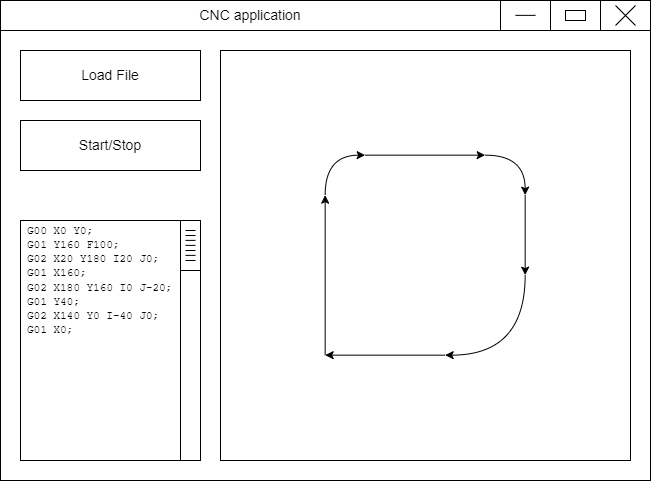

The diagram above was exported from draw.io. Its source (the exported page's mxGraphModel, read from the mxfile embedded in the PNG):
<mxGraphModel dx="1185" dy="655" grid="1" gridSize="10" guides="1" tooltips="1" connect="1" arrows="1" fold="1" page="1" pageScale="1" pageWidth="850" pageHeight="1100" math="0" shadow="0">
  <root>
    <mxCell id="0" />
    <mxCell id="1" parent="0" />
    <mxCell id="CMoZCeGTtvU5rH04kRNs-2" value="" style="rounded=0;whiteSpace=wrap;html=1;" vertex="1" parent="1">
      <mxGeometry x="150" y="80" width="650" height="480" as="geometry" />
    </mxCell>
    <mxCell id="CMoZCeGTtvU5rH04kRNs-3" value="&lt;font style=&quot;font-size: 14px;&quot;&gt;CNC application&lt;/font&gt;" style="rounded=0;whiteSpace=wrap;html=1;" vertex="1" parent="1">
      <mxGeometry x="150" y="80" width="500" height="30" as="geometry" />
    </mxCell>
    <mxCell id="CMoZCeGTtvU5rH04kRNs-4" value="" style="rounded=0;whiteSpace=wrap;html=1;" vertex="1" parent="1">
      <mxGeometry x="650" y="80" width="50" height="30" as="geometry" />
    </mxCell>
    <mxCell id="CMoZCeGTtvU5rH04kRNs-5" value="" style="rounded=0;whiteSpace=wrap;html=1;" vertex="1" parent="1">
      <mxGeometry x="700" y="80" width="50" height="30" as="geometry" />
    </mxCell>
    <mxCell id="CMoZCeGTtvU5rH04kRNs-6" value="" style="rounded=0;whiteSpace=wrap;html=1;" vertex="1" parent="1">
      <mxGeometry x="750" y="80" width="50" height="30" as="geometry" />
    </mxCell>
    <mxCell id="CMoZCeGTtvU5rH04kRNs-7" value="" style="endArrow=none;html=1;rounded=0;strokeColor=#000000;" edge="1" parent="1">
      <mxGeometry width="50" height="50" relative="1" as="geometry">
        <mxPoint x="685" y="94.86000000000001" as="sourcePoint" />
        <mxPoint x="665" y="94.86000000000001" as="targetPoint" />
      </mxGeometry>
    </mxCell>
    <mxCell id="CMoZCeGTtvU5rH04kRNs-9" value="" style="rounded=0;whiteSpace=wrap;html=1;" vertex="1" parent="1">
      <mxGeometry x="715" y="90" width="20" height="10" as="geometry" />
    </mxCell>
    <mxCell id="CMoZCeGTtvU5rH04kRNs-13" value="" style="endArrow=none;html=1;rounded=0;strokeColor=#000000;" edge="1" parent="1">
      <mxGeometry width="50" height="50" relative="1" as="geometry">
        <mxPoint x="765" y="105" as="sourcePoint" />
        <mxPoint x="785" y="85" as="targetPoint" />
      </mxGeometry>
    </mxCell>
    <mxCell id="CMoZCeGTtvU5rH04kRNs-14" value="" style="endArrow=none;html=1;rounded=0;strokeColor=#000000;" edge="1" parent="1">
      <mxGeometry width="50" height="50" relative="1" as="geometry">
        <mxPoint x="765" y="85" as="sourcePoint" />
        <mxPoint x="785" y="105" as="targetPoint" />
      </mxGeometry>
    </mxCell>
    <mxCell id="CMoZCeGTtvU5rH04kRNs-16" value="" style="whiteSpace=wrap;html=1;aspect=fixed;fontSize=14;" vertex="1" parent="1">
      <mxGeometry x="370" y="130" width="410" height="410" as="geometry" />
    </mxCell>
    <mxCell id="CMoZCeGTtvU5rH04kRNs-18" value="Load File" style="rounded=0;whiteSpace=wrap;html=1;fontSize=14;" vertex="1" parent="1">
      <mxGeometry x="170" y="130" width="180" height="50" as="geometry" />
    </mxCell>
    <mxCell id="CMoZCeGTtvU5rH04kRNs-19" value="Start/Stop" style="rounded=0;whiteSpace=wrap;html=1;fontSize=14;" vertex="1" parent="1">
      <mxGeometry x="170" y="200" width="180" height="50" as="geometry" />
    </mxCell>
    <mxCell id="CMoZCeGTtvU5rH04kRNs-20" value="" style="rounded=0;whiteSpace=wrap;html=1;fontSize=14;" vertex="1" parent="1">
      <mxGeometry x="170" y="300" width="180" height="240" as="geometry" />
    </mxCell>
    <mxCell id="CMoZCeGTtvU5rH04kRNs-21" value="" style="rounded=0;whiteSpace=wrap;html=1;fontSize=14;" vertex="1" parent="1">
      <mxGeometry x="330" y="300" width="20" height="240" as="geometry" />
    </mxCell>
    <mxCell id="CMoZCeGTtvU5rH04kRNs-22" value="" style="rounded=0;whiteSpace=wrap;html=1;fontSize=14;" vertex="1" parent="1">
      <mxGeometry x="330" y="300" width="20" height="50" as="geometry" />
    </mxCell>
    <mxCell id="CMoZCeGTtvU5rH04kRNs-24" value="" style="endArrow=none;html=1;rounded=0;strokeColor=#000000;fontSize=14;" edge="1" parent="1">
      <mxGeometry width="50" height="50" relative="1" as="geometry">
        <mxPoint x="335" y="310" as="sourcePoint" />
        <mxPoint x="345" y="310" as="targetPoint" />
        <Array as="points">
          <mxPoint x="335" y="310" />
        </Array>
      </mxGeometry>
    </mxCell>
    <mxCell id="CMoZCeGTtvU5rH04kRNs-26" value="" style="endArrow=none;html=1;rounded=0;strokeColor=#000000;fontSize=14;" edge="1" parent="1">
      <mxGeometry width="50" height="50" relative="1" as="geometry">
        <mxPoint x="335" y="319.89" as="sourcePoint" />
        <mxPoint x="345" y="319.89" as="targetPoint" />
        <Array as="points">
          <mxPoint x="335" y="319.89" />
        </Array>
      </mxGeometry>
    </mxCell>
    <mxCell id="CMoZCeGTtvU5rH04kRNs-27" value="" style="endArrow=none;html=1;rounded=0;strokeColor=#000000;fontSize=14;" edge="1" parent="1">
      <mxGeometry width="50" height="50" relative="1" as="geometry">
        <mxPoint x="335" y="334.89" as="sourcePoint" />
        <mxPoint x="345" y="334.89" as="targetPoint" />
        <Array as="points">
          <mxPoint x="335" y="334.89" />
        </Array>
      </mxGeometry>
    </mxCell>
    <mxCell id="CMoZCeGTtvU5rH04kRNs-28" value="" style="endArrow=none;html=1;rounded=0;strokeColor=#000000;fontSize=14;" edge="1" parent="1">
      <mxGeometry width="50" height="50" relative="1" as="geometry">
        <mxPoint x="335" y="340" as="sourcePoint" />
        <mxPoint x="345" y="340" as="targetPoint" />
        <Array as="points">
          <mxPoint x="335" y="340" />
        </Array>
      </mxGeometry>
    </mxCell>
    <mxCell id="CMoZCeGTtvU5rH04kRNs-29" value="" style="endArrow=none;html=1;rounded=0;strokeColor=#000000;fontSize=14;" edge="1" parent="1">
      <mxGeometry width="50" height="50" relative="1" as="geometry">
        <mxPoint x="335" y="324.89" as="sourcePoint" />
        <mxPoint x="345" y="324.89" as="targetPoint" />
        <Array as="points">
          <mxPoint x="335" y="324.89" />
        </Array>
      </mxGeometry>
    </mxCell>
    <mxCell id="CMoZCeGTtvU5rH04kRNs-31" value="" style="endArrow=none;html=1;rounded=0;strokeColor=#000000;fontSize=14;" edge="1" parent="1">
      <mxGeometry width="50" height="50" relative="1" as="geometry">
        <mxPoint x="335" y="330" as="sourcePoint" />
        <mxPoint x="345" y="330" as="targetPoint" />
        <Array as="points">
          <mxPoint x="335" y="330" />
        </Array>
      </mxGeometry>
    </mxCell>
    <mxCell id="CMoZCeGTtvU5rH04kRNs-33" value="" style="endArrow=none;html=1;rounded=0;strokeColor=#000000;fontSize=14;" edge="1" parent="1">
      <mxGeometry width="50" height="50" relative="1" as="geometry">
        <mxPoint x="335" y="315" as="sourcePoint" />
        <mxPoint x="345" y="315" as="targetPoint" />
        <Array as="points">
          <mxPoint x="335" y="315.11" />
        </Array>
      </mxGeometry>
    </mxCell>
    <mxCell id="CMoZCeGTtvU5rH04kRNs-34" value="&lt;font face=&quot;Courier New&quot; style=&quot;font-size: 11px;&quot;&gt;&lt;span style=&quot;font-size: 11px;&quot;&gt;G00 X0 Y0;&lt;br style=&quot;font-size: 11px;&quot;&gt;&lt;span style=&quot;line-height: 107%; font-size: 11px;&quot;&gt;G01 Y160 F100;&lt;br style=&quot;font-size: 11px;&quot;&gt;&lt;/span&gt;&lt;/span&gt;&lt;span style=&quot;font-size: 11px;&quot;&gt;G02 X20 Y180 I20 J0;&lt;br style=&quot;font-size: 11px;&quot;&gt;&lt;/span&gt;&lt;span style=&quot;font-size: 11px;&quot;&gt;G01 X160;&lt;br style=&quot;font-size: 11px;&quot;&gt;&lt;/span&gt;&lt;/font&gt;&lt;span style=&quot;font-size: 11px;&quot;&gt;&lt;font face=&quot;Courier New&quot; style=&quot;font-size: 11px;&quot;&gt;G02 X180 Y160 I0 J-20;&lt;br style=&quot;font-size: 11px;&quot;&gt;&lt;span style=&quot;background-color: initial; font-size: 11px;&quot;&gt;G01 Y40;&lt;br style=&quot;font-size: 11px;&quot;&gt;&lt;/span&gt;&lt;span style=&quot;background-color: initial; font-size: 11px;&quot;&gt;G02 X140 Y0 I-40 J0;&lt;br style=&quot;font-size: 11px;&quot;&gt;&lt;/span&gt;&lt;span style=&quot;background-color: initial; font-size: 11px;&quot;&gt;G01 X0;&lt;/span&gt;&lt;/font&gt;&lt;span style=&quot;font-size: 11px; background-color: initial;&quot;&gt;&lt;br style=&quot;font-size: 11px;&quot;&gt;&lt;/span&gt;&lt;/span&gt;" style="text;html=1;strokeColor=none;fillColor=none;align=left;verticalAlign=middle;whiteSpace=wrap;rounded=0;fontSize=11;" vertex="1" parent="1">
      <mxGeometry x="175" y="300" width="170" height="120" as="geometry" />
    </mxCell>
    <mxCell id="CMoZCeGTtvU5rH04kRNs-49" value="" style="endArrow=classic;html=1;rounded=0;" edge="1" parent="1">
      <mxGeometry width="50" height="50" relative="1" as="geometry">
        <mxPoint x="474.65999999999997" y="434.66" as="sourcePoint" />
        <mxPoint x="474.65999999999997" y="274.66" as="targetPoint" />
      </mxGeometry>
    </mxCell>
    <mxCell id="CMoZCeGTtvU5rH04kRNs-50" value="" style="curved=1;endArrow=classic;html=1;rounded=0;" edge="1" parent="1">
      <mxGeometry width="50" height="50" relative="1" as="geometry">
        <mxPoint x="474.65999999999997" y="274.66" as="sourcePoint" />
        <mxPoint x="514.66" y="234.66000000000003" as="targetPoint" />
        <Array as="points">
          <mxPoint x="474.65999999999997" y="234.66000000000003" />
        </Array>
      </mxGeometry>
    </mxCell>
    <mxCell id="CMoZCeGTtvU5rH04kRNs-51" value="" style="endArrow=classic;html=1;rounded=0;exitX=0.5;exitY=1;exitDx=0;exitDy=0;" edge="1" parent="1">
      <mxGeometry width="50" height="50" relative="1" as="geometry">
        <mxPoint x="514.66" y="234.66000000000003" as="sourcePoint" />
        <mxPoint x="634.66" y="234.66000000000003" as="targetPoint" />
      </mxGeometry>
    </mxCell>
    <mxCell id="CMoZCeGTtvU5rH04kRNs-52" value="" style="curved=1;endArrow=classic;html=1;rounded=0;" edge="1" parent="1">
      <mxGeometry width="50" height="50" relative="1" as="geometry">
        <mxPoint x="634.66" y="234.66000000000003" as="sourcePoint" />
        <mxPoint x="674.66" y="274.66" as="targetPoint" />
        <Array as="points">
          <mxPoint x="634.66" y="234.66000000000003" />
          <mxPoint x="674.66" y="234.66000000000003" />
        </Array>
      </mxGeometry>
    </mxCell>
    <mxCell id="CMoZCeGTtvU5rH04kRNs-53" value="" style="endArrow=classic;html=1;rounded=0;fontSize=9;" edge="1" parent="1">
      <mxGeometry width="50" height="50" relative="1" as="geometry">
        <mxPoint x="674.66" y="274.66" as="sourcePoint" />
        <mxPoint x="674.66" y="354.66" as="targetPoint" />
      </mxGeometry>
    </mxCell>
    <mxCell id="CMoZCeGTtvU5rH04kRNs-54" value="" style="curved=1;endArrow=classic;html=1;rounded=0;fontSize=8;" edge="1" parent="1">
      <mxGeometry width="50" height="50" relative="1" as="geometry">
        <mxPoint x="674.66" y="354.66" as="sourcePoint" />
        <mxPoint x="594.66" y="434.66" as="targetPoint" />
        <Array as="points">
          <mxPoint x="674.66" y="434.66" />
        </Array>
      </mxGeometry>
    </mxCell>
    <mxCell id="CMoZCeGTtvU5rH04kRNs-55" value="" style="endArrow=classic;html=1;rounded=0;fontSize=8;entryX=1;entryY=0.5;entryDx=0;entryDy=0;" edge="1" parent="1">
      <mxGeometry width="50" height="50" relative="1" as="geometry">
        <mxPoint x="594.66" y="434.66" as="sourcePoint" />
        <mxPoint x="474.65999999999997" y="434.66" as="targetPoint" />
      </mxGeometry>
    </mxCell>
  </root>
</mxGraphModel>